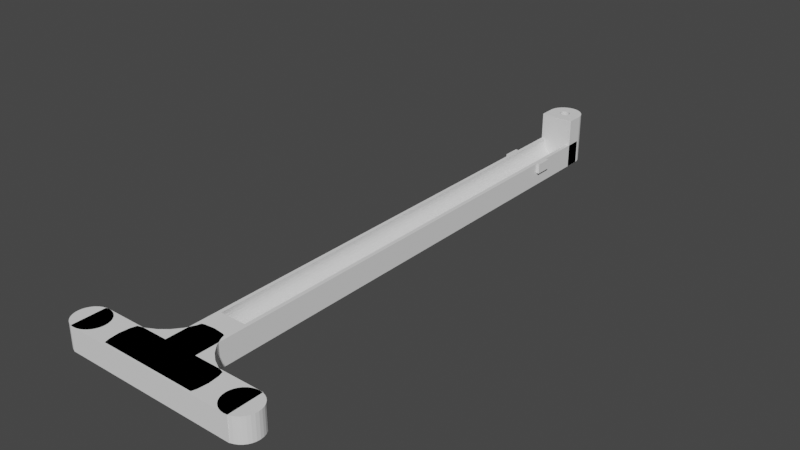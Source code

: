 # Source: AR9chargingHandle.blend  (saved by Blender 4.0.36; exported with 4.5.12 LTS)
import bpy
from mathutils import Matrix  # noqa: F401  (used for matrix-valued properties, if any)

bpy.ops.wm.read_factory_settings(use_empty=True)
scene = bpy.context.scene
scene.name = 'Scene'

# ---- collections
col_collection = bpy.data.collections.new('Collection'); scene.collection.children.link(col_collection)

# ---- world
world_world = bpy.data.worlds.new('World'); scene.world = world_world
world_world.use_nodes = True; world_world.node_tree.nodes.clear()
_N = world_world.node_tree.nodes; _L = world_world.node_tree.links
n0 = _N.new('ShaderNodeOutputWorld'); n0.name = 'World Output'; n0.location = (300, 300)
n1 = _N.new('ShaderNodeBackground'); n1.name = 'Background'; n1.location = (10, 300)
n1.inputs[0].default_value = (0.05088, 0.05088, 0.05088, 1.0)
_L.new(n1.outputs[0], n0.inputs[0])
n0.is_active_output = True
world_world.color = (0.05088, 0.05088, 0.05088)
world_world.use_sun_shadow = False
world_world.sun_shadow_jitter_overblur = 0.0

# ---- meshes
me_cube = bpy.data.meshes.new('Cube')
me_cube.from_pydata([(-1.0, -1.0, -1.0), (-1.0, -1.0, 1.0), (-1.0, 1.0, -1.0), (-1.0, 1.0, 1.0), (1.0, -1.0, -1.0), (1.0, -1.0, 1.0), (1.0, 1.0, -1.0), (1.0, 1.0, 1.0)], [], [(0, 1, 3, 2), (2, 3, 7, 6), (6, 7, 5, 4), (4, 5, 1, 0), (2, 6, 4, 0), (7, 3, 1, 5)])
_uv = me_cube.uv_layers.new(name='UVMap')
_uv.uv.foreach_set('vector', [0.375, 0.0, 0.625, 0.0, 0.625, 0.25, 0.375, 0.25, 0.375, 0.25, 0.625, 0.25, 0.625, 0.5, 0.375, 0.5, 0.375, 0.5, 0.625, 0.5, 0.625, 0.75, 0.375, 0.75, 0.375, 0.75, 0.625, 0.75, 0.625, 1.0, 0.375, 1.0, 0.125, 0.5, 0.375, 0.5, 0.375, 0.75, 0.125, 0.75, 0.625, 0.5, 0.875, 0.5, 0.875, 0.75, 0.625, 0.75])
me_cube.use_remesh_fix_poles = True
me_cube.use_remesh_preserve_attributes = False
me_cube.use_mirror_vertex_groups = False
me_cube.update()
me_cube_001 = bpy.data.meshes.new('Cube.001')
me_cube_001.from_pydata([(0.7846, 0.9437, 0.9372), (0.7846, -0.7437, 0.9372), (0.8, 0.9437, 0.7143), (0.8, -0.7437, 0.7143), (0.7846, 0.9437, 0.4913), (0.7846, -0.7437, 0.4913), (0.7391, 0.9437, 0.2769), (0.7391, -0.7437, 0.2769), (0.6652, 0.9437, 0.07935), (0.6652, -0.7437, 0.07935), (0.5657, 0.9437, -0.09384), (0.5657, -0.7437, -0.09384), (0.4445, 0.9437, -0.236), (0.4445, -0.7437, -0.236), (0.3061, 0.9437, -0.3416), (0.3061, -0.7437, -0.3416), (0.1561, 0.9437, -0.4066), (0.1561, -0.7437, -0.4066), (-2.607e-07, 0.9437, -0.4286), (-2.607e-07, -0.7437, -0.4286), (-0.1561, 0.9437, -0.4066), (-0.1561, -0.7437, -0.4066), (-0.3061, 0.9437, -0.3416), (-0.3061, -0.7437, -0.3416), (-0.4445, 0.9437, -0.236), (-0.4445, -0.7437, -0.236), (-0.5657, 0.9437, -0.09383), (-0.5657, -0.7437, -0.09384), (-0.6652, 0.9437, 0.07935), (-0.6652, -0.7437, 0.07935), (-0.7391, 0.9437, 0.2769), (-0.7391, -0.7437, 0.2769), (-0.7846, 0.9437, 0.4913), (-0.7846, -0.7437, 0.4913), (-0.8, 0.9437, 0.7143), (-0.8, -0.7437, 0.7143), (-0.7846, 0.9437, 0.9372), (-0.7846, -0.7437, 0.9372), (-1.0, -1.0, -1.0), (-1.0, -1.0, 1.0), (-1.0, 1.0, -1.0), (-1.0, 1.0, 1.0), (1.0, -1.0, -1.0), (1.0, -1.0, 1.0), (1.0, 1.0, -1.0), (1.0, 1.0, 1.0), (0.1667, 0.9844, 1.0), (0.1667, 0.9844, -1.0), (0.1148, 0.9827, 1.0), (0.1148, 0.9827, -1.0), (0.05853, 0.9816, 1.0), (0.05853, 0.9816, -1.0), (-0.1148, 0.9827, 1.0), (-0.1148, 0.9827, -1.0), (-0.3, 1.0, 0.3), (-0.3, 1.0, -1.0), (-0.3, 1.0, 1.0), (-0.1667, 0.9844, 1.0), (-0.1667, 0.9844, -1.0), (0.2942, 0.9963, 1.0), (0.2942, 0.9963, -1.0), (0.2121, 0.9867, 1.0), (0.2121, 0.9867, -1.0), (0.2772, 0.9928, 1.0), (0.2772, 0.9928, -1.0), (0.3, 1.0, -0.3), (0.3, 1.0, -1.0), (0.3, 1.0, 1.0), (-9.775e-08, 0.9812, 1.0), (-9.775e-08, 0.9812, -1.0), (-0.2772, 0.9928, 1.0), (-0.2772, 0.9928, -1.0), (-0.2494, 0.9896, 1.0), (-0.2494, 0.9896, -1.0), (-0.2942, 0.9963, 1.0), (-0.2942, 0.9963, -1.0), (-0.2121, 0.9867, 1.0), (-0.2121, 0.9867, -1.0), (-0.05853, 0.9816, 1.0), (-0.05853, 0.9816, -1.0), (0.2494, 0.9896, 1.0), (0.2494, 0.9896, -1.0), (0.7713, 0.9437, 1.0), (-0.7713, 0.9437, 1.0), (-0.7713, -0.7437, 1.0), (0.7713, -0.7437, 1.0)], [], [(0, 2, 3, 1), (2, 4, 5, 3), (4, 6, 7, 5), (6, 8, 9, 7), (8, 10, 11, 9), (10, 12, 13, 11), (12, 14, 15, 13), (14, 16, 17, 15), (16, 18, 19, 17), (18, 20, 21, 19), (20, 22, 23, 21), (22, 24, 25, 23), (24, 26, 27, 25), (26, 28, 29, 27), (28, 30, 31, 29), (30, 32, 33, 31), (32, 34, 35, 33), (34, 36, 37, 35), (36, 83, 84, 37), (38, 39, 41, 40), (40, 41, 56, 54, 55), (44, 45, 43, 42), (42, 43, 39, 38), (40, 55, 75, 71, 73, 77, 58, 53, 79, 69, 51, 49, 47, 62, 81, 64, 60, 66, 44, 42, 38), (45, 82, 85, 84, 83, 41, 39, 43), (66, 65, 67, 45, 44), (85, 1, 3, 5, 7, 9, 11, 13, 15, 17, 19, 21, 23, 25, 27, 29, 31, 33, 35, 37, 84), (41, 83, 82, 45, 67, 59, 63, 80, 61, 46, 48, 50, 68, 78, 52, 57, 76, 72, 70, 74, 56), (82, 0, 1, 85), (83, 36, 34, 32, 30, 28, 26, 24, 22, 20, 18, 16, 14, 12, 10, 8, 6, 4, 2, 0, 82)])
_uv = me_cube_001.uv_layers.new(name='UVMap')
_uv.uv.foreach_set('vector', [0.7812, 0.5, 0.75, 0.5, 0.75, 1.0, 0.7812, 1.0, 0.75, 0.5, 0.7188, 0.5, 0.7188, 1.0, 0.75, 1.0, 0.7188, 0.5, 0.6875, 0.5, 0.6875, 1.0, 0.7188, 1.0, 0.6875, 0.5, 0.6562, 0.5, 0.6562, 1.0, 0.6875, 1.0, 0.6562, 0.5, 0.625, 0.5, 0.625, 1.0, 0.6562, 1.0, 0.625, 0.5, 0.5938, 0.5, 0.5938, 1.0, 0.625, 1.0, 0.5938, 0.5, 0.5625, 0.5, 0.5625, 1.0, 0.5938, 1.0, 0.5625, 0.5, 0.5312, 0.5, 0.5312, 1.0, 0.5625, 1.0, 0.5312, 0.5, 0.5, 0.5, 0.5, 1.0, 0.5312, 1.0, 0.5, 0.5, 0.4688, 0.5, 0.4688, 1.0, 0.5, 1.0, 0.4688, 0.5, 0.4375, 0.5, 0.4375, 1.0, 0.4688, 1.0, 0.4375, 0.5, 0.4062, 0.5, 0.4062, 1.0, 0.4375, 1.0, 0.4062, 0.5, 0.375, 0.5, 0.375, 1.0, 0.4062, 1.0, 0.375, 0.5, 0.3438, 0.5, 0.3438, 1.0, 0.375, 1.0, 0.3438, 0.5, 0.3125, 0.5, 0.3125, 1.0, 0.3438, 1.0, 0.3125, 0.5, 0.2812, 0.5, 0.2812, 1.0, 0.3125, 1.0, 0.2812, 0.5, 0.25, 0.5, 0.25, 1.0, 0.2812, 1.0, 0.25, 0.5, 0.2188, 0.5, 0.2188, 1.0, 0.25, 1.0, 0.2188, 0.5, 0.2096, 0.5, 0.2096, 1.0, 0.2188, 1.0, 0.375, 0.0, 0.625, 0.0, 0.625, 0.25, 0.375, 0.25, 0.375, 0.25, 0.625, 0.25, 0.625, 0.3375, 0.5375, 0.3375, 0.375, 0.3375, 0.375, 0.5, 0.625, 0.5, 0.625, 0.75, 0.375, 0.75, 0.375, 0.75, 0.625, 0.75, 0.625, 1.0, 0.375, 1.0, 0.125, 0.5, 0.2125, 0.5, 0.2132, 0.5005, 0.2154, 0.5009, 0.2188, 0.5013, 0.2235, 0.5017, 0.2292, 0.5019, 0.2356, 0.5022, 0.2427, 0.5023, 0.25, 0.5023, 0.2573, 0.5023, 0.2644, 0.5022, 0.2708, 0.5019, 0.2765, 0.5017, 0.2812, 0.5013, 0.2846, 0.5009, 0.2868, 0.5005, 0.2875, 0.5, 0.375, 0.5, 0.375, 0.75, 0.125, 0.75, 0.625, 0.5, 0.6536, 0.507, 0.6536, 0.718, 0.8464, 0.718, 0.8464, 0.507, 0.875, 0.5, 0.875, 0.75, 0.625, 0.75, 0.375, 0.4125, 0.4625, 0.4125, 0.625, 0.4125, 0.625, 0.5, 0.375, 0.5, 0.4814, 0.31, 0.4854, 0.2968, 0.49, 0.25, 0.4854, 0.2032, 0.4717, 0.1582, 0.4496, 0.1167, 0.4197, 0.08029, 0.3833, 0.05045, 0.3418, 0.02827, 0.2968, 0.01461, 0.25, 0.01, 0.2032, 0.01461, 0.1582, 0.02827, 0.1167, 0.05045, 0.08029, 0.08029, 0.05045, 0.1167, 0.02827, 0.1582, 0.01461, 0.2032, 0.01, 0.25, 0.01461, 0.2968, 0.01861, 0.31, 0.875, 0.5, 0.8464, 0.507, 0.6536, 0.507, 0.625, 0.5, 0.7125, 0.5, 0.7132, 0.5005, 0.7154, 0.5009, 0.7188, 0.5013, 0.7235, 0.5017, 0.7292, 0.5019, 0.7356, 0.5022, 0.7427, 0.5023, 0.75, 0.5023, 0.7573, 0.5023, 0.7644, 0.5022, 0.7708, 0.5019, 0.7765, 0.5017, 0.7812, 0.5013, 0.7846, 0.5009, 0.7868, 0.5005, 0.7875, 0.5, 0.7904, 0.5, 0.7812, 0.5, 0.7812, 1.0, 0.7904, 1.0, 0.5186, 0.31, 0.5146, 0.2968, 0.51, 0.25, 0.5146, 0.2032, 0.5283, 0.1582, 0.5504, 0.1167, 0.5803, 0.08029, 0.6167, 0.05045, 0.6582, 0.02827, 0.7032, 0.01461, 0.75, 0.01, 0.7968, 0.01461, 0.8418, 0.02827, 0.8833, 0.05045, 0.9197, 0.08029, 0.9496, 0.1167, 0.9717, 0.1582, 0.9854, 0.2032, 0.99, 0.25, 0.9854, 0.2968, 0.9814, 0.31])
me_cube_001.use_remesh_fix_poles = True
me_cube_001.use_remesh_preserve_attributes = False
me_cube_001.use_mirror_vertex_groups = False
me_cube_001.update()
me_cylinder_001 = bpy.data.meshes.new('Cylinder.001')
me_cylinder_001.from_pydata([(0.0, 1.0, -1.0), (0.0, 1.0, 1.0), (0.1951, 0.9808, -1.0), (0.1951, 0.9808, 1.0), (0.3827, 0.9239, -1.0), (0.3827, 0.9239, 1.0), (0.5556, 0.8315, -1.0), (0.5556, 0.8315, 1.0), (0.7071, 0.7071, -1.0), (0.7071, 0.7071, 1.0), (0.8315, 0.5556, -1.0), (0.8315, 0.5556, 1.0), (0.9239, 0.3827, -1.0), (0.9239, 0.3827, 1.0), (0.9808, 0.1951, -1.0), (0.9808, 0.1951, 1.0), (1.0, 7.55e-08, -1.0), (1.0, 7.55e-08, 1.0), (0.9808, -0.1951, -1.0), (0.9808, -0.1951, 1.0), (0.9239, -0.3827, -1.0), (0.9239, -0.3827, 1.0), (0.8315, -0.5556, -1.0), (0.8315, -0.5556, 1.0), (0.7071, -0.7071, -1.0), (0.7071, -0.7071, 1.0), (0.5556, -0.8315, -1.0), (0.5556, -0.8315, 1.0), (0.3827, -0.9239, -1.0), (0.3827, -0.9239, 1.0), (0.1951, -0.9808, -1.0), (0.1951, -0.9808, 1.0), (-3.258e-07, -1.0, -1.0), (-3.258e-07, -1.0, 1.0), (-0.1951, -0.9808, -1.0), (-0.1951, -0.9808, 1.0), (-0.3827, -0.9239, -1.0), (-0.3827, -0.9239, 1.0), (-0.5556, -0.8315, -1.0), (-0.5556, -0.8315, 1.0), (-0.7071, -0.7071, -1.0), (-0.7071, -0.7071, 1.0), (-0.8315, -0.5556, -1.0), (-0.8315, -0.5556, 1.0), (-0.9239, -0.3827, -1.0), (-0.9239, -0.3827, 1.0), (-0.9808, -0.1951, -1.0), (-0.9808, -0.1951, 1.0), (-1.0, 9.656e-07, -1.0), (-1.0, 9.656e-07, 1.0), (-0.9808, 0.1951, -1.0), (-0.9808, 0.1951, 1.0), (-0.9239, 0.3827, -1.0), (-0.9239, 0.3827, 1.0), (-0.8315, 0.5556, -1.0), (-0.8315, 0.5556, 1.0), (-0.7071, 0.7071, -1.0), (-0.7071, 0.7071, 1.0), (-0.5556, 0.8315, -1.0), (-0.5556, 0.8315, 1.0), (-0.3827, 0.9239, -1.0), (-0.3827, 0.9239, 1.0), (-0.1951, 0.9808, -1.0), (-0.1951, 0.9808, 1.0)], [], [(0, 1, 3, 2), (2, 3, 5, 4), (4, 5, 7, 6), (6, 7, 9, 8), (8, 9, 11, 10), (10, 11, 13, 12), (12, 13, 15, 14), (14, 15, 17, 16), (16, 17, 19, 18), (18, 19, 21, 20), (20, 21, 23, 22), (22, 23, 25, 24), (24, 25, 27, 26), (26, 27, 29, 28), (28, 29, 31, 30), (30, 31, 33, 32), (32, 33, 35, 34), (34, 35, 37, 36), (36, 37, 39, 38), (38, 39, 41, 40), (40, 41, 43, 42), (42, 43, 45, 44), (44, 45, 47, 46), (46, 47, 49, 48), (48, 49, 51, 50), (50, 51, 53, 52), (52, 53, 55, 54), (54, 55, 57, 56), (56, 57, 59, 58), (58, 59, 61, 60), (3, 1, 63, 61, 59, 57, 55, 53, 51, 49, 47, 45, 43, 41, 39, 37, 35, 33, 31, 29, 27, 25, 23, 21, 19, 17, 15, 13, 11, 9, 7, 5), (60, 61, 63, 62), (62, 63, 1, 0), (0, 2, 4, 6, 8, 10, 12, 14, 16, 18, 20, 22, 24, 26, 28, 30, 32, 34, 36, 38, 40, 42, 44, 46, 48, 50, 52, 54, 56, 58, 60, 62)])
_uv = me_cylinder_001.uv_layers.new(name='UVMap')
_uv.uv.foreach_set('vector', [1.0, 0.5, 1.0, 1.0, 0.9688, 1.0, 0.9688, 0.5, 0.9688, 0.5, 0.9688, 1.0, 0.9375, 1.0, 0.9375, 0.5, 0.9375, 0.5, 0.9375, 1.0, 0.9062, 1.0, 0.9062, 0.5, 0.9062, 0.5, 0.9062, 1.0, 0.875, 1.0, 0.875, 0.5, 0.875, 0.5, 0.875, 1.0, 0.8438, 1.0, 0.8438, 0.5, 0.8438, 0.5, 0.8438, 1.0, 0.8125, 1.0, 0.8125, 0.5, 0.8125, 0.5, 0.8125, 1.0, 0.7812, 1.0, 0.7812, 0.5, 0.7812, 0.5, 0.7812, 1.0, 0.75, 1.0, 0.75, 0.5, 0.75, 0.5, 0.75, 1.0, 0.7188, 1.0, 0.7188, 0.5, 0.7188, 0.5, 0.7188, 1.0, 0.6875, 1.0, 0.6875, 0.5, 0.6875, 0.5, 0.6875, 1.0, 0.6562, 1.0, 0.6562, 0.5, 0.6562, 0.5, 0.6562, 1.0, 0.625, 1.0, 0.625, 0.5, 0.625, 0.5, 0.625, 1.0, 0.5938, 1.0, 0.5938, 0.5, 0.5938, 0.5, 0.5938, 1.0, 0.5625, 1.0, 0.5625, 0.5, 0.5625, 0.5, 0.5625, 1.0, 0.5312, 1.0, 0.5312, 0.5, 0.5312, 0.5, 0.5312, 1.0, 0.5, 1.0, 0.5, 0.5, 0.5, 0.5, 0.5, 1.0, 0.4688, 1.0, 0.4688, 0.5, 0.4688, 0.5, 0.4688, 1.0, 0.4375, 1.0, 0.4375, 0.5, 0.4375, 0.5, 0.4375, 1.0, 0.4062, 1.0, 0.4062, 0.5, 0.4062, 0.5, 0.4062, 1.0, 0.375, 1.0, 0.375, 0.5, 0.375, 0.5, 0.375, 1.0, 0.3438, 1.0, 0.3438, 0.5, 0.3438, 0.5, 0.3438, 1.0, 0.3125, 1.0, 0.3125, 0.5, 0.3125, 0.5, 0.3125, 1.0, 0.2812, 1.0, 0.2812, 0.5, 0.2812, 0.5, 0.2812, 1.0, 0.25, 1.0, 0.25, 0.5, 0.25, 0.5, 0.25, 1.0, 0.2188, 1.0, 0.2188, 0.5, 0.2188, 0.5, 0.2188, 1.0, 0.1875, 1.0, 0.1875, 0.5, 0.1875, 0.5, 0.1875, 1.0, 0.1562, 1.0, 0.1562, 0.5, 0.1562, 0.5, 0.1562, 1.0, 0.125, 1.0, 0.125, 0.5, 0.125, 0.5, 0.125, 1.0, 0.09375, 1.0, 0.09375, 0.5, 0.09375, 0.5, 0.09375, 1.0, 0.0625, 1.0, 0.0625, 0.5, 0.2968, 0.4854, 0.25, 0.49, 0.2032, 0.4854, 0.1582, 0.4717, 0.1167, 0.4496, 0.08029, 0.4197, 0.05045, 0.3833, 0.02827, 0.3418, 0.01461, 0.2968, 0.01, 0.25, 0.01461, 0.2032, 0.02827, 0.1582, 0.05045, 0.1167, 0.08029, 0.08029, 0.1167, 0.05045, 0.1582, 0.02827, 0.2032, 0.01461, 0.25, 0.01, 0.2968, 0.01461, 0.3418, 0.02827, 0.3833, 0.05045, 0.4197, 0.08029, 0.4496, 0.1167, 0.4717, 0.1582, 0.4854, 0.2032, 0.49, 0.25, 0.4854, 0.2968, 0.4717, 0.3418, 0.4496, 0.3833, 0.4197, 0.4197, 0.3833, 0.4496, 0.3418, 0.4717, 0.0625, 0.5, 0.0625, 1.0, 0.03125, 1.0, 0.03125, 0.5, 0.03125, 0.5, 0.03125, 1.0, 0.0, 1.0, 0.0, 0.5, 0.75, 0.49, 0.7968, 0.4854, 0.8418, 0.4717, 0.8833, 0.4496, 0.9197, 0.4197, 0.9496, 0.3833, 0.9717, 0.3418, 0.9854, 0.2968, 0.99, 0.25, 0.9854, 0.2032, 0.9717, 0.1582, 0.9496, 0.1167, 0.9197, 0.08029, 0.8833, 0.05045, 0.8418, 0.02827, 0.7968, 0.01461, 0.75, 0.01, 0.7032, 0.01461, 0.6582, 0.02827, 0.6167, 0.05045, 0.5803, 0.08029, 0.5504, 0.1167, 0.5283, 0.1582, 0.5146, 0.2032, 0.51, 0.25, 0.5146, 0.2968, 0.5283, 0.3418, 0.5504, 0.3833, 0.5803, 0.4197, 0.6167, 0.4496, 0.6582, 0.4717, 0.7032, 0.4854])
me_cylinder_001.use_remesh_fix_poles = True
me_cylinder_001.use_remesh_preserve_attributes = False
me_cylinder_001.use_mirror_vertex_groups = False
me_cylinder_001.update()
me_cylinder_004 = bpy.data.meshes.new('Cylinder.004')
me_cylinder_004.from_pydata([(0.0, 1.0, -1.0), (0.0, 1.0, 1.0), (0.1951, 0.9808, -1.0), (0.1951, 0.9808, 1.0), (0.3827, 0.9239, -1.0), (0.3827, 0.9239, 1.0), (0.5556, 0.8315, -1.0), (0.5556, 0.8315, 1.0), (0.7071, 0.7071, -1.0), (0.7071, 0.7071, 1.0), (0.8315, 0.5556, -1.0), (0.8315, 0.5556, 1.0), (0.9239, 0.3827, -1.0), (0.9239, 0.3827, 1.0), (0.9808, 0.1951, -1.0), (0.9808, 0.1951, 1.0), (1.0, 7.55e-08, -1.0), (1.0, 7.55e-08, 1.0), (0.9808, -0.1951, -1.0), (0.9808, -0.1951, 1.0), (0.9239, -0.3827, -1.0), (0.9239, -0.3827, 1.0), (0.8315, -0.5556, -1.0), (0.8315, -0.5556, 1.0), (0.7071, -0.7071, -1.0), (0.7071, -0.7071, 1.0), (0.5556, -0.8315, -1.0), (0.5556, -0.8315, 1.0), (0.3827, -0.9239, -1.0), (0.3827, -0.9239, 1.0), (0.1951, -0.9808, -1.0), (0.1951, -0.9808, 1.0), (-3.258e-07, -1.0, -1.0), (-3.258e-07, -1.0, 1.0), (-0.1951, -0.9808, -1.0), (-0.1951, -0.9808, 1.0), (-0.3827, -0.9239, -1.0), (-0.3827, -0.9239, 1.0), (-0.5556, -0.8315, -1.0), (-0.5556, -0.8315, 1.0), (-0.7071, -0.7071, -1.0), (-0.7071, -0.7071, 1.0), (-0.8315, -0.5556, -1.0), (-0.8315, -0.5556, 1.0), (-0.9239, -0.3827, -1.0), (-0.9239, -0.3827, 1.0), (-0.9808, -0.1951, -1.0), (-0.9808, -0.1951, 1.0), (-1.0, 9.656e-07, -1.0), (-1.0, 9.656e-07, 1.0), (-0.9808, 0.1951, -1.0), (-0.9808, 0.1951, 1.0), (-0.9239, 0.3827, -1.0), (-0.9239, 0.3827, 1.0), (-0.8315, 0.5556, -1.0), (-0.8315, 0.5556, 1.0), (-0.7071, 0.7071, -1.0), (-0.7071, 0.7071, 1.0), (-0.5556, 0.8315, -1.0), (-0.5556, 0.8315, 1.0), (-0.3827, 0.9239, -1.0), (-0.3827, 0.9239, 1.0), (-0.1951, 0.9808, -1.0), (-0.1951, 0.9808, 1.0)], [], [(0, 1, 3, 2), (2, 3, 5, 4), (4, 5, 7, 6), (6, 7, 9, 8), (8, 9, 11, 10), (10, 11, 13, 12), (12, 13, 15, 14), (14, 15, 17, 16), (16, 17, 19, 18), (18, 19, 21, 20), (20, 21, 23, 22), (22, 23, 25, 24), (24, 25, 27, 26), (26, 27, 29, 28), (28, 29, 31, 30), (30, 31, 33, 32), (32, 33, 35, 34), (34, 35, 37, 36), (36, 37, 39, 38), (38, 39, 41, 40), (40, 41, 43, 42), (42, 43, 45, 44), (44, 45, 47, 46), (46, 47, 49, 48), (48, 49, 51, 50), (50, 51, 53, 52), (52, 53, 55, 54), (54, 55, 57, 56), (56, 57, 59, 58), (58, 59, 61, 60), (3, 1, 63, 61, 59, 57, 55, 53, 51, 49, 47, 45, 43, 41, 39, 37, 35, 33, 31, 29, 27, 25, 23, 21, 19, 17, 15, 13, 11, 9, 7, 5), (60, 61, 63, 62), (62, 63, 1, 0), (0, 2, 4, 6, 8, 10, 12, 14, 16, 18, 20, 22, 24, 26, 28, 30, 32, 34, 36, 38, 40, 42, 44, 46, 48, 50, 52, 54, 56, 58, 60, 62)])
_uv = me_cylinder_004.uv_layers.new(name='UVMap')
_uv.uv.foreach_set('vector', [1.0, 0.5, 1.0, 1.0, 0.9688, 1.0, 0.9688, 0.5, 0.9688, 0.5, 0.9688, 1.0, 0.9375, 1.0, 0.9375, 0.5, 0.9375, 0.5, 0.9375, 1.0, 0.9062, 1.0, 0.9062, 0.5, 0.9062, 0.5, 0.9062, 1.0, 0.875, 1.0, 0.875, 0.5, 0.875, 0.5, 0.875, 1.0, 0.8438, 1.0, 0.8438, 0.5, 0.8438, 0.5, 0.8438, 1.0, 0.8125, 1.0, 0.8125, 0.5, 0.8125, 0.5, 0.8125, 1.0, 0.7812, 1.0, 0.7812, 0.5, 0.7812, 0.5, 0.7812, 1.0, 0.75, 1.0, 0.75, 0.5, 0.75, 0.5, 0.75, 1.0, 0.7188, 1.0, 0.7188, 0.5, 0.7188, 0.5, 0.7188, 1.0, 0.6875, 1.0, 0.6875, 0.5, 0.6875, 0.5, 0.6875, 1.0, 0.6562, 1.0, 0.6562, 0.5, 0.6562, 0.5, 0.6562, 1.0, 0.625, 1.0, 0.625, 0.5, 0.625, 0.5, 0.625, 1.0, 0.5938, 1.0, 0.5938, 0.5, 0.5938, 0.5, 0.5938, 1.0, 0.5625, 1.0, 0.5625, 0.5, 0.5625, 0.5, 0.5625, 1.0, 0.5312, 1.0, 0.5312, 0.5, 0.5312, 0.5, 0.5312, 1.0, 0.5, 1.0, 0.5, 0.5, 0.5, 0.5, 0.5, 1.0, 0.4688, 1.0, 0.4688, 0.5, 0.4688, 0.5, 0.4688, 1.0, 0.4375, 1.0, 0.4375, 0.5, 0.4375, 0.5, 0.4375, 1.0, 0.4062, 1.0, 0.4062, 0.5, 0.4062, 0.5, 0.4062, 1.0, 0.375, 1.0, 0.375, 0.5, 0.375, 0.5, 0.375, 1.0, 0.3438, 1.0, 0.3438, 0.5, 0.3438, 0.5, 0.3438, 1.0, 0.3125, 1.0, 0.3125, 0.5, 0.3125, 0.5, 0.3125, 1.0, 0.2812, 1.0, 0.2812, 0.5, 0.2812, 0.5, 0.2812, 1.0, 0.25, 1.0, 0.25, 0.5, 0.25, 0.5, 0.25, 1.0, 0.2188, 1.0, 0.2188, 0.5, 0.2188, 0.5, 0.2188, 1.0, 0.1875, 1.0, 0.1875, 0.5, 0.1875, 0.5, 0.1875, 1.0, 0.1562, 1.0, 0.1562, 0.5, 0.1562, 0.5, 0.1562, 1.0, 0.125, 1.0, 0.125, 0.5, 0.125, 0.5, 0.125, 1.0, 0.09375, 1.0, 0.09375, 0.5, 0.09375, 0.5, 0.09375, 1.0, 0.0625, 1.0, 0.0625, 0.5, 0.2968, 0.4854, 0.25, 0.49, 0.2032, 0.4854, 0.1582, 0.4717, 0.1167, 0.4496, 0.08029, 0.4197, 0.05045, 0.3833, 0.02827, 0.3418, 0.01461, 0.2968, 0.01, 0.25, 0.01461, 0.2032, 0.02827, 0.1582, 0.05045, 0.1167, 0.08029, 0.08029, 0.1167, 0.05045, 0.1582, 0.02827, 0.2032, 0.01461, 0.25, 0.01, 0.2968, 0.01461, 0.3418, 0.02827, 0.3833, 0.05045, 0.4197, 0.08029, 0.4496, 0.1167, 0.4717, 0.1582, 0.4854, 0.2032, 0.49, 0.25, 0.4854, 0.2968, 0.4717, 0.3418, 0.4496, 0.3833, 0.4197, 0.4197, 0.3833, 0.4496, 0.3418, 0.4717, 0.0625, 0.5, 0.0625, 1.0, 0.03125, 1.0, 0.03125, 0.5, 0.03125, 0.5, 0.03125, 1.0, 0.0, 1.0, 0.0, 0.5, 0.75, 0.49, 0.7968, 0.4854, 0.8418, 0.4717, 0.8833, 0.4496, 0.9197, 0.4197, 0.9496, 0.3833, 0.9717, 0.3418, 0.9854, 0.2968, 0.99, 0.25, 0.9854, 0.2032, 0.9717, 0.1582, 0.9496, 0.1167, 0.9197, 0.08029, 0.8833, 0.05045, 0.8418, 0.02827, 0.7968, 0.01461, 0.75, 0.01, 0.7032, 0.01461, 0.6582, 0.02827, 0.6167, 0.05045, 0.5803, 0.08029, 0.5504, 0.1167, 0.5283, 0.1582, 0.5146, 0.2032, 0.51, 0.25, 0.5146, 0.2968, 0.5283, 0.3418, 0.5504, 0.3833, 0.5803, 0.4197, 0.6167, 0.4496, 0.6582, 0.4717, 0.7032, 0.4854])
me_cylinder_004.use_remesh_fix_poles = True
me_cylinder_004.use_remesh_preserve_attributes = False
me_cylinder_004.use_mirror_vertex_groups = False
me_cylinder_004.update()
me_cylinder_006 = bpy.data.meshes.new('Cylinder.006')
me_cylinder_006.from_pydata([(0.0, 1.0, -1.0), (0.0, 1.0, 1.0), (0.1951, 0.9808, -1.0), (0.1951, 0.9808, 1.0), (0.9808, 0.1951, -1.0), (0.9808, 0.1951, 1.0), (1.0, 7.55e-08, -1.0), (1.0, 7.55e-08, 1.0), (0.9808, -0.1951, -1.0), (0.9808, -0.1951, 1.0), (-0.9808, -0.1951, -1.0), (-0.9808, -0.1951, 1.0), (-1.0, 9.656e-07, -1.0), (-1.0, 9.656e-07, 1.0), (-0.9808, 0.1951, -1.0), (-0.9808, 0.1951, 1.0), (-0.1951, 0.9808, -1.0), (-0.1951, 0.9808, 1.0), (-0.6444, 0.4352, 1.0), (-0.6444, 0.4352, -1.0), (-0.8173, 0.3428, 1.0), (-0.8173, 0.3428, -1.0), (-0.948, 0.3031, -1.0), (-0.948, 0.3031, 1.0), (-0.252, 0.9635, -1.0), (-0.4929, 0.5596, 1.0), (-0.4929, 0.5596, -1.0), (-0.2761, 0.884, 1.0), (-0.252, 0.9635, 1.0), (-0.2761, 0.884, -1.0), (-0.3685, 0.7111, 1.0), (-0.3685, 0.7111, -1.0), (0.8173, 0.3428, 1.0), (0.8173, 0.3428, -1.0), (0.6444, 0.4352, 1.0), (0.6444, 0.4352, -1.0), (0.252, 0.9635, -1.0), (0.2761, 0.884, 1.0), (0.2761, 0.884, -1.0), (0.3685, 0.7111, 1.0), (0.3685, 0.7111, -1.0), (0.252, 0.9635, 1.0), (0.4929, 0.5596, 1.0), (0.4929, 0.5596, -1.0), (0.948, 0.3031, -1.0), (0.948, 0.3031, 1.0), (-0.9529, -0.2869, -1.0), (-0.9529, -0.2869, 1.0), (0.9529, -0.2869, 1.0), (0.9529, -0.2869, -1.0)], [], [(0, 1, 3, 2), (2, 3, 41, 36), (4, 5, 7, 6), (6, 7, 9, 8), (8, 9, 48, 49), (10, 11, 13, 12), (12, 13, 15, 14), (14, 15, 23, 22), (3, 1, 17, 28, 27, 30, 25, 18, 20, 23, 15, 13, 11, 47, 48, 9, 7, 5, 45, 32, 34, 42, 39, 37, 41), (16, 17, 1, 0), (0, 2, 36, 38, 40, 43, 35, 33, 44, 4, 6, 8, 49, 46, 10, 12, 14, 22, 21, 19, 26, 31, 29, 24, 16), (19, 18, 25, 26), (29, 27, 28, 24), (26, 25, 30, 31), (20, 21, 22, 23), (24, 28, 17, 16), (31, 30, 27, 29), (21, 20, 18, 19), (33, 32, 45, 44), (35, 34, 32, 33), (40, 39, 42, 43), (44, 45, 5, 4), (38, 37, 39, 40), (37, 38, 36, 41), (43, 42, 34, 35), (47, 46, 49, 48), (46, 47, 11, 10)])
_uv = me_cylinder_006.uv_layers.new(name='UVMap')
_uv.uv.foreach_set('vector', [1.0, 0.5, 1.0, 1.0, 0.9688, 1.0, 0.9688, 0.5, 0.9688, 0.5, 0.9688, 1.0, 0.9593, 1.0, 0.9593, 0.5, 0.7812, 0.5, 0.7812, 1.0, 0.75, 1.0, 0.75, 0.5, 0.75, 0.5, 0.75, 1.0, 0.7188, 1.0, 0.7188, 0.5, 0.7188, 0.5, 0.7188, 1.0, 0.7035, 1.0, 0.7035, 0.5, 0.2812, 0.5, 0.2812, 1.0, 0.25, 1.0, 0.25, 0.5, 0.25, 0.5, 0.25, 1.0, 0.2188, 1.0, 0.2188, 0.5, 0.2188, 0.5, 0.2188, 1.0, 0.2008, 1.0, 0.2008, 0.5, 0.2968, 0.4854, 0.25, 0.49, 0.2032, 0.4854, 0.1895, 0.4812, 0.1837, 0.4622, 0.1616, 0.4207, 0.1317, 0.3843, 0.09534, 0.3544, 0.05384, 0.3323, 0.02248, 0.3228, 0.01461, 0.2968, 0.01, 0.25, 0.01461, 0.2032, 0.0213, 0.1811, 0.4787, 0.1811, 0.4854, 0.2032, 0.49, 0.25, 0.4854, 0.2968, 0.4775, 0.3228, 0.4462, 0.3323, 0.4047, 0.3544, 0.3683, 0.3843, 0.3385, 0.4207, 0.3163, 0.4622, 0.3105, 0.4812, 0.03125, 0.5, 0.03125, 1.0, 0.0, 1.0, 0.0, 0.5, 0.75, 0.49, 0.7968, 0.4854, 0.8105, 0.4812, 0.8163, 0.4622, 0.8385, 0.4207, 0.8683, 0.3843, 0.9047, 0.3544, 0.9462, 0.3323, 0.9775, 0.3228, 0.9854, 0.2968, 0.99, 0.25, 0.9854, 0.2032, 0.9787, 0.1811, 0.5213, 0.1811, 0.5146, 0.2032, 0.51, 0.25, 0.5146, 0.2968, 0.5225, 0.3228, 0.5538, 0.3323, 0.5953, 0.3544, 0.6317, 0.3843, 0.6616, 0.4207, 0.6837, 0.4622, 0.6895, 0.4812, 0.7032, 0.4854, 0.5938, 0.6406, 0.5938, 0.8594, 0.625, 0.8594, 0.625, 0.6406, 0.6875, 0.6406, 0.6875, 0.8594, 0.7008, 0.8594, 0.7008, 0.6406, 0.625, 0.6406, 0.625, 0.8594, 0.6562, 0.8594, 0.6562, 0.6406, 0.5625, 0.8594, 0.5625, 0.6406, 0.5407, 0.6406, 0.5407, 0.8594, 0.04073, 0.5, 0.04073, 1.0, 0.03125, 1.0, 0.03125, 0.5, 0.6562, 0.6406, 0.6562, 0.8594, 0.6875, 0.8594, 0.6875, 0.6406, 0.5625, 0.6406, 0.5625, 0.8594, 0.5938, 0.8594, 0.5938, 0.6406, 0.4375, 0.6406, 0.4375, 0.8594, 0.4593, 0.8594, 0.4593, 0.6406, 0.4062, 0.6406, 0.4062, 0.8594, 0.4375, 0.8594, 0.4375, 0.6406, 0.3438, 0.6406, 0.3438, 0.8594, 0.375, 0.8594, 0.375, 0.6406, 0.7992, 0.5, 0.7992, 1.0, 0.7812, 1.0, 0.7812, 0.5, 0.3125, 0.6406, 0.3125, 0.8594, 0.3438, 0.8594, 0.3438, 0.6406, 0.3125, 0.8594, 0.3125, 0.6406, 0.2992, 0.6406, 0.2992, 0.8594, 0.375, 0.6406, 0.375, 0.8594, 0.4062, 0.8594, 0.4062, 0.6406, 0.5729, 0.3123, 0.5, 0.3123, 0.5, 0.4377, 0.5729, 0.4377, 0.2965, 0.5, 0.2965, 1.0, 0.2812, 1.0, 0.2812, 0.5])
me_cylinder_006.use_remesh_fix_poles = True
me_cylinder_006.use_remesh_preserve_attributes = False
me_cylinder_006.use_mirror_vertex_groups = False
me_cylinder_006.update()
me_cylinder_008 = bpy.data.meshes.new('Cylinder.008')
me_cylinder_008.from_pydata([(0.3061, -0.9, -0.6927), (0.1561, -0.9, -0.7231), (-2.607e-07, -0.9, -0.7333), (-0.1561, -0.9, -0.7231), (-0.3061, -0.9, -0.6927), (0.0, 1.0, -1.0), (0.0, 1.0, 1.0), (0.1951, 0.9808, -1.0), (0.1951, 0.9808, 1.0), (0.3827, 0.9239, -1.0), (0.3827, 0.9239, 1.0), (0.5556, 0.8315, -1.0), (0.5556, 0.8315, 1.0), (0.7071, 0.7071, -1.0), (0.7071, 0.7071, 1.0), (0.8315, 0.5556, -1.0), (0.8315, 0.5556, 1.0), (0.9239, 0.3827, -1.0), (0.9239, 0.3827, 1.0), (0.9808, 0.1951, -1.0), (0.9808, 0.1951, 1.0), (1.0, 7.55e-08, -1.0), (1.0, 7.55e-08, 1.0), (0.9808, -0.1951, -1.0), (0.9808, -0.1951, 1.0), (0.9239, -0.3827, -1.0), (0.9239, -0.3827, 1.0), (0.8315, -0.5556, -1.0), (0.7071, -0.7071, -1.0), (0.5556, -0.8315, -1.0), (0.3827, -0.9239, -1.0), (0.1951, -0.9808, -1.0), (-3.258e-07, -1.0, -1.0), (-0.1951, -0.9808, -1.0), (-0.3827, -0.9239, -1.0), (-0.5556, -0.8315, -1.0), (-0.7071, -0.7071, -1.0), (-0.8315, -0.5556, -1.0), (-0.9239, -0.3827, -1.0), (-0.9239, -0.3827, 1.0), (-0.9808, -0.1951, -1.0), (-0.9808, -0.1951, 1.0), (-1.0, 9.656e-07, -1.0), (-1.0, 9.656e-07, 1.0), (-0.9808, 0.1951, -1.0), (-0.9808, 0.1951, 1.0), (-0.9239, 0.3827, -1.0), (-0.9239, 0.3827, 1.0), (-0.8315, 0.5556, -1.0), (-0.8315, 0.5556, 1.0), (-0.7071, 0.7071, -1.0), (-0.7071, 0.7071, 1.0), (-0.5556, 0.8315, -1.0), (-0.5556, 0.8315, 1.0), (-0.3827, 0.9239, -1.0), (-0.3827, 0.9239, 1.0), (-0.1951, 0.9808, -1.0), (-0.1951, 0.9808, 1.0), (0.9146, -0.4, -0.2264), (-0.9146, -0.4, -0.2264), (-0.9146, -0.4, 1.0), (0.9146, -0.4, 1.0), (0.5556, -0.8315, -0.2264), (0.7071, -0.7071, -0.2264), (0.8315, -0.5556, -0.2264), (-0.5556, -0.8315, -0.2264), (-0.8315, -0.5556, -0.2264), (-0.7071, -0.7071, -0.2264), (-0.2772, 0.1148, 1.0), (-0.2772, 0.1148, -1.0), (-0.2494, 0.1667, 1.0), (-0.2494, 0.1667, -1.0), (0.1148, 0.2772, 1.0), (0.1148, 0.2772, -1.0), (0.05853, 0.2942, 1.0), (0.05853, 0.2942, -1.0), (-0.2942, 0.05853, 1.0), (-0.2942, 0.05853, -1.0), (0.2121, 0.2121, 1.0), (0.2121, 0.2121, -1.0), (0.1667, -0.2494, 1.0), (0.1667, -0.2494, -1.0), (0.1148, -0.2772, 1.0), (0.1148, -0.2772, -1.0), (0.2494, 0.1667, 1.0), (0.2494, 0.1667, -1.0), (0.05853, -0.2942, 1.0), (0.05853, -0.2942, -1.0), (-0.1148, -0.2772, 1.0), (-0.1148, -0.2772, -1.0), (-0.3, -1.618e-06, 1.0), (-0.3, -1.618e-06, -1.0), (-0.1148, 0.2772, 1.0), (-0.1148, 0.2772, -1.0), (-0.1667, -0.2494, 1.0), (-0.1667, -0.2494, -1.0), (0.2942, -0.05853, 1.0), (0.2942, -0.05853, -1.0), (0.2121, -0.2121, 1.0), (0.2121, -0.2121, -1.0), (0.2772, -0.1148, 1.0), (0.2772, -0.1148, -1.0), (0.3, -1.885e-06, 1.0), (0.3, -1.885e-06, -1.0), (-0.2121, 0.2121, 1.0), (-0.2121, 0.2121, -1.0), (-0.1667, 0.2494, 1.0), (-0.1667, 0.2494, -1.0), (-9.775e-08, -0.3, 1.0), (-9.775e-08, -0.3, -1.0), (0.0, 0.3, 1.0), (0.0, 0.3, -1.0), (0.2942, 0.05853, 1.0), (0.2942, 0.05853, -1.0), (0.1667, 0.2494, 1.0), (0.1667, 0.2494, -1.0), (0.2772, 0.1148, 1.0), (0.2772, 0.1148, -1.0), (-0.2772, -0.1148, 1.0), (-0.2772, -0.1148, -1.0), (-0.2494, -0.1667, 1.0), (-0.2494, -0.1667, -1.0), (-0.2942, -0.05853, 1.0), (-0.2942, -0.05853, -1.0), (-0.2121, -0.2121, 1.0), (-0.2121, -0.2121, -1.0), (-0.05853, -0.2942, 1.0), (-0.05853, -0.2942, -1.0), (0.2494, -0.1667, 1.0), (0.2494, -0.1667, -1.0), (-0.05853, 0.2942, 1.0), (-0.05853, 0.2942, -1.0), (0.4274, -0.9, -0.6495), (0.3827, -0.9239, -0.6655), (-0.1951, -0.9808, -0.7152), (-0.1561, -0.9846, -0.7231), (-0.3061, -0.9471, -0.6927), (-0.3827, -0.9239, -0.6655), (-0.4274, -0.9, -0.6495), (0.1561, -0.9846, -0.7231), (0.1951, -0.9808, -0.7152), (0.3061, -0.9471, -0.6927), (-2.607e-07, -1.0, -0.7333), (0.4274, -0.9, -0.2264), (-0.4274, -0.9, -0.2264)], [], [(0, 1, 139, 140, 141), (1, 2, 142, 139), (2, 3, 135, 142), (3, 4, 136, 134, 135), (4, 138, 137, 136), (5, 6, 8, 7), (7, 8, 10, 9), (9, 10, 12, 11), (11, 12, 14, 13), (13, 14, 16, 15), (15, 16, 18, 17), (17, 18, 20, 19), (19, 20, 22, 21), (21, 22, 24, 23), (23, 24, 26, 25), (25, 26, 61, 58, 64, 27), (27, 64, 63, 28), (28, 63, 62, 29), (29, 62, 143, 132, 133, 30), (30, 133, 141, 140, 31), (31, 140, 139, 142, 32), (32, 142, 135, 134, 33), (33, 134, 136, 137, 34), (34, 137, 138, 144, 65, 35), (35, 65, 67, 36), (36, 67, 66, 37), (37, 66, 59, 60, 39, 38), (38, 39, 41, 40), (40, 41, 43, 42), (42, 43, 45, 44), (44, 45, 47, 46), (46, 47, 49, 48), (48, 49, 51, 50), (50, 51, 53, 52), (52, 53, 55, 54), (8, 6, 57, 55, 53, 51, 49, 47, 45, 43, 90, 76, 68, 70, 104, 106, 92, 130, 110, 74, 72, 114, 78, 84, 116, 112, 102, 22, 20, 18, 16, 14, 12, 10), (54, 55, 57, 56), (56, 57, 6, 5), (5, 7, 9, 11, 13, 15, 17, 19, 21, 103, 113, 117, 85, 79, 115, 73, 75, 111, 131, 93, 107, 105, 71, 69, 77, 91, 42, 44, 46, 48, 50, 52, 54, 56), (59, 58, 61, 60), (58, 59, 66, 67, 65, 144, 143, 62, 63, 64), (97, 96, 102, 103), (99, 98, 128, 129), (129, 128, 100, 101), (77, 76, 90, 91), (113, 112, 116, 117), (103, 102, 112, 113), (85, 84, 78, 79), (111, 110, 130, 131), (127, 126, 108, 109), (71, 70, 68, 69), (109, 108, 86, 87), (131, 130, 92, 93), (79, 78, 114, 115), (95, 94, 88, 89), (22, 102, 96, 100, 128, 98, 80, 82, 86, 108, 126, 88, 94, 124, 120, 118, 122, 90, 43, 41, 39, 60, 61, 26, 24), (115, 114, 72, 73), (81, 80, 98, 99), (107, 106, 104, 105), (69, 68, 76, 77), (83, 82, 80, 81), (125, 124, 94, 95), (119, 118, 120, 121), (75, 74, 110, 111), (117, 116, 84, 85), (91, 90, 122, 123), (101, 100, 96, 97), (89, 88, 126, 127), (93, 92, 106, 107), (73, 72, 74, 75), (87, 86, 82, 83), (123, 122, 118, 119), (105, 104, 70, 71), (121, 120, 124, 125), (42, 91, 123, 119, 121, 125, 95, 89, 127, 109, 87, 83, 81, 99, 129, 101, 97, 103, 21, 23, 25, 27, 28, 29, 30, 31, 32, 33, 34, 35, 36, 37, 38, 40), (138, 4, 3, 2, 1, 0, 132, 143, 144), (132, 0, 141, 133)])
_uv = me_cylinder_008.uv_layers.new(name='UVMap')
_uv.uv.foreach_set('vector', [0.5625, 0.5, 0.5312, 0.5, 0.5312, 0.5016, 0.5394, 0.5015, 0.5625, 0.5009, 0.5312, 0.5, 0.5, 0.5, 0.5, 0.5019, 0.5312, 0.5016, 0.5, 0.5, 0.4688, 0.5, 0.4688, 0.5016, 0.5, 0.5019, 0.4688, 0.5, 0.4375, 0.5, 0.4375, 0.5009, 0.4606, 0.5015, 0.4688, 0.5016, 0.4375, 0.5, 0.4101, 0.5, 0.4202, 0.5004, 0.4375, 0.5009, 1.0, 0.5, 1.0, 1.0, 0.9688, 1.0, 0.9688, 0.5, 0.9688, 0.5, 0.9688, 1.0, 0.9375, 1.0, 0.9375, 0.5, 0.9375, 0.5, 0.9375, 1.0, 0.9062, 1.0, 0.9062, 0.5, 0.9062, 0.5, 0.9062, 1.0, 0.875, 1.0, 0.875, 0.5, 0.875, 0.5, 0.875, 1.0, 0.8438, 1.0, 0.8438, 0.5, 0.8438, 0.5, 0.8438, 1.0, 0.8125, 1.0, 0.8125, 0.5, 0.8125, 0.5, 0.8125, 1.0, 0.7812, 1.0, 0.7812, 0.5, 0.7812, 0.5, 0.7812, 1.0, 0.75, 1.0, 0.75, 0.5, 0.75, 0.5, 0.75, 1.0, 0.7188, 1.0, 0.7188, 0.5, 0.7188, 0.5, 0.7188, 1.0, 0.6875, 1.0, 0.6875, 0.5, 0.6875, 0.5, 0.6875, 1.0, 0.6844, 1.0, 0.6844, 0.6934, 0.6562, 0.6934, 0.6562, 0.5, 0.6562, 0.5, 0.6562, 0.6934, 0.625, 0.6934, 0.625, 0.5, 0.625, 0.5, 0.625, 0.6934, 0.5938, 0.6934, 0.5938, 0.5, 0.5938, 0.5, 0.5938, 0.6934, 0.5706, 0.6934, 0.5706, 0.5876, 0.5625, 0.5836, 0.5625, 0.5, 0.5625, 0.5, 0.5625, 0.5836, 0.5498, 0.5768, 0.5312, 0.5712, 0.5312, 0.5, 0.5312, 0.5, 0.5312, 0.5712, 0.525, 0.5692, 0.5, 0.5667, 0.5, 0.5, 0.5, 0.5, 0.5, 0.5667, 0.475, 0.5692, 0.4688, 0.5712, 0.4688, 0.5, 0.4688, 0.5, 0.4688, 0.5712, 0.4502, 0.5768, 0.4375, 0.5836, 0.4375, 0.5, 0.4375, 0.5, 0.4375, 0.5836, 0.4294, 0.5876, 0.4294, 0.6934, 0.4062, 0.6934, 0.4062, 0.5, 0.4062, 0.5, 0.4062, 0.6934, 0.375, 0.6934, 0.375, 0.5, 0.375, 0.5, 0.375, 0.6934, 0.3438, 0.6934, 0.3438, 0.5, 0.3438, 0.5, 0.3438, 0.6934, 0.3156, 0.6934, 0.3156, 1.0, 0.3125, 1.0, 0.3125, 0.5, 0.3125, 0.5, 0.3125, 1.0, 0.2812, 1.0, 0.2812, 0.5, 0.2812, 0.5, 0.2812, 1.0, 0.25, 1.0, 0.25, 0.5, 0.25, 0.5, 0.25, 1.0, 0.2188, 1.0, 0.2188, 0.5, 0.2188, 0.5, 0.2188, 1.0, 0.1875, 1.0, 0.1875, 0.5, 0.1875, 0.5, 0.1875, 1.0, 0.1562, 1.0, 0.1562, 0.5, 0.1562, 0.5, 0.1562, 1.0, 0.125, 1.0, 0.125, 0.5, 0.125, 0.5, 0.125, 1.0, 0.09375, 1.0, 0.09375, 0.5, 0.09375, 0.5, 0.09375, 1.0, 0.0625, 1.0, 0.0625, 0.5, 0.2968, 0.4854, 0.25, 0.49, 0.2032, 0.4854, 0.1582, 0.4717, 0.1167, 0.4496, 0.08029, 0.4197, 0.05045, 0.3833, 0.02827, 0.3418, 0.01461, 0.2968, 0.01, 0.25, 0.178, 0.25, 0.1794, 0.264, 0.1835, 0.2776, 0.1901, 0.29, 0.1991, 0.3009, 0.21, 0.3099, 0.2224, 0.3165, 0.236, 0.3206, 0.25, 0.322, 0.264, 0.3206, 0.2776, 0.3165, 0.29, 0.3099, 0.3009, 0.3009, 0.3099, 0.29, 0.3165, 0.2776, 0.3206, 0.264, 0.322, 0.25, 0.49, 0.25, 0.4854, 0.2968, 0.4717, 0.3418, 0.4496, 0.3833, 0.4197, 0.4197, 0.3833, 0.4496, 0.3418, 0.4717, 0.0625, 0.5, 0.0625, 1.0, 0.03125, 1.0, 0.03125, 0.5, 0.03125, 0.5, 0.03125, 1.0, 0.0, 1.0, 0.0, 0.5, 0.75, 0.49, 0.7968, 0.4854, 0.8418, 0.4717, 0.8833, 0.4496, 0.9197, 0.4197, 0.9496, 0.3833, 0.9717, 0.3418, 0.9854, 0.2968, 0.99, 0.25, 0.822, 0.25, 0.8206, 0.264, 0.8165, 0.2776, 0.8099, 0.29, 0.8009, 0.3009, 0.79, 0.3099, 0.7776, 0.3165, 0.764, 0.3206, 0.75, 0.322, 0.736, 0.3206, 0.7224, 0.3165, 0.71, 0.3099, 0.6991, 0.3009, 0.6901, 0.29, 0.6835, 0.2776, 0.6794, 0.264, 0.678, 0.25, 0.51, 0.25, 0.5146, 0.2968, 0.5283, 0.3418, 0.5504, 0.3833, 0.5803, 0.4197, 0.6167, 0.4496, 0.6582, 0.4717, 0.7032, 0.4854, 0.375, 0.2607, 0.375, 0.4893, 0.5283, 0.4893, 0.5283, 0.2607, 0.3643, 0.5, 0.1357, 0.5, 0.1461, 0.5486, 0.1616, 0.596, 0.1806, 0.6348, 0.1966, 0.6562, 0.3034, 0.6562, 0.3194, 0.6348, 0.3384, 0.596, 0.3539, 0.5486, 0.7188, 0.75, 0.7188, 0.9062, 0.75, 0.9062, 0.75, 0.75, 0.625, 0.75, 0.625, 0.9062, 0.6562, 0.9062, 0.6562, 0.75, 0.6562, 0.75, 0.6562, 0.9062, 0.6875, 0.9062, 0.6875, 0.75, 0.2188, 0.75, 0.2188, 0.9062, 0.25, 0.9062, 0.25, 0.75, 0.7812, 0.75, 0.7812, 0.9062, 0.8125, 0.9062, 0.8125, 0.75, 0.75, 0.75, 0.75, 0.9062, 0.7812, 0.9062, 0.7812, 0.75, 0.8438, 0.75, 0.8438, 0.9062, 0.875, 0.9062, 0.875, 0.75, 0.0, 0.75, 0.0, 0.9062, 0.03125, 0.9062, 0.03125, 0.75, 0.4688, 0.75, 0.4688, 0.9062, 0.5, 0.9062, 0.5, 0.75, 0.1562, 0.75, 0.1562, 0.9062, 0.1875, 0.9062, 0.1875, 0.75, 0.5, 0.75, 0.5, 0.9062, 0.5312, 0.9062, 0.5312, 0.75, 0.03125, 0.75, 0.03125, 0.9062, 0.0625, 0.9062, 0.0625, 0.75, 0.875, 0.75, 0.875, 0.9062, 0.9062, 0.9062, 0.9062, 0.75, 0.4062, 0.75, 0.4062, 0.9062, 0.4375, 0.9062, 0.4375, 0.75, 0.49, 0.25, 0.322, 0.25, 0.3206, 0.236, 0.3165, 0.2224, 0.3099, 0.21, 0.3009, 0.1991, 0.29, 0.1901, 0.2776, 0.1835, 0.264, 0.1794, 0.25, 0.178, 0.236, 0.1794, 0.2224, 0.1835, 0.21, 0.1901, 0.1991, 0.1991, 0.1901, 0.21, 0.1835, 0.2224, 0.1794, 0.236, 0.178, 0.25, 0.01, 0.25, 0.01461, 0.2032, 0.02827, 0.1582, 0.03049, 0.154, 0.4695, 0.154, 0.4717, 0.1582, 0.4854, 0.2032, 0.9062, 0.75, 0.9062, 0.9062, 0.9375, 0.9062, 0.9375, 0.75, 0.5938, 0.75, 0.5938, 0.9062, 0.625, 0.9062, 0.625, 0.75, 0.09375, 0.75, 0.09375, 0.9062, 0.125, 0.9062, 0.125, 0.75, 0.1875, 0.75, 0.1875, 0.9062, 0.2188, 0.9062, 0.2188, 0.75, 0.5625, 0.75, 0.5625, 0.9062, 0.5938, 0.9062, 0.5938, 0.75, 0.375, 0.75, 0.375, 0.9062, 0.4062, 0.9062, 0.4062, 0.75, 0.3125, 0.75, 0.3125, 0.9062, 0.3438, 0.9062, 0.3438, 0.75, 0.9688, 0.75, 0.9688, 0.9062, 1.0, 0.9062, 1.0, 0.75, 0.8125, 0.75, 0.8125, 0.9062, 0.8438, 0.9062, 0.8438, 0.75, 0.25, 0.75, 0.25, 0.9062, 0.2812, 0.9062, 0.2812, 0.75, 0.6875, 0.75, 0.6875, 0.9062, 0.7188, 0.9062, 0.7188, 0.75, 0.4375, 0.75, 0.4375, 0.9062, 0.4688, 0.9062, 0.4688, 0.75, 0.0625, 0.75, 0.0625, 0.9062, 0.09375, 0.9062, 0.09375, 0.75, 0.9375, 0.75, 0.9375, 0.9062, 0.9688, 0.9062, 0.9688, 0.75, 0.5312, 0.75, 0.5312, 0.9062, 0.5625, 0.9062, 0.5625, 0.75, 0.2812, 0.75, 0.2812, 0.9062, 0.3125, 0.9062, 0.3125, 0.75, 0.125, 0.75, 0.125, 0.9062, 0.1562, 0.9062, 0.1562, 0.75, 0.3438, 0.75, 0.3438, 0.9062, 0.375, 0.9062, 0.375, 0.75, 0.51, 0.25, 0.678, 0.25, 0.6794, 0.236, 0.6835, 0.2224, 0.6901, 0.21, 0.6991, 0.1991, 0.71, 0.1901, 0.7224, 0.1835, 0.736, 0.1794, 0.75, 0.178, 0.764, 0.1794, 0.7776, 0.1835, 0.79, 0.1901, 0.8009, 0.1991, 0.8099, 0.21, 0.8165, 0.2224, 0.8206, 0.236, 0.822, 0.25, 0.99, 0.25, 0.9854, 0.2032, 0.9717, 0.1582, 0.9496, 0.1167, 0.9197, 0.08029, 0.8833, 0.05045, 0.8418, 0.02827, 0.7968, 0.01461, 0.75, 0.01, 0.7032, 0.01461, 0.6582, 0.02827, 0.6167, 0.05045, 0.5803, 0.08029, 0.5504, 0.1167, 0.5283, 0.1582, 0.5146, 0.2032, 0.6218, 0.0477, 0.6582, 0.02827, 0.7032, 0.01461, 0.75, 0.01, 0.7968, 0.01461, 0.8418, 0.02827, 0.8782, 0.0477, 0.8782, 0.2381, 0.6218, 0.2381, 0.5899, 0.5, 0.5625, 0.5, 0.5625, 0.5009, 0.5798, 0.5004])
me_cylinder_008.use_remesh_fix_poles = True
me_cylinder_008.use_remesh_preserve_attributes = False
me_cylinder_008.use_mirror_vertex_groups = False
me_cylinder_008.update()
me_cube_003 = bpy.data.meshes.new('Cube.003')
me_cube_003.from_pydata([(-1.0, -1.0, -1.0), (-1.0, -1.0, 1.0), (-1.0, 1.0, -1.0), (-1.0, 1.0, 1.0), (1.0, -1.0, -1.0), (1.0, -1.0, 1.0), (1.0, 1.0, -1.0), (1.0, 1.0, 1.0), (-0.2817, 1.0, -1.0), (-0.2817, 1.0, 1.0), (-0.2942, 0.9171, 1.0), (-0.2942, 0.9171, -1.0), (0.1667, 0.3011, 1.0), (0.1667, 0.3011, -1.0), (0.1148, 0.2457, 1.0), (0.1148, 0.2457, -1.0), (0.05853, 0.2115, 1.0), (0.05853, 0.2115, -1.0), (-0.1148, 0.2457, 1.0), (-0.1148, 0.2457, -1.0), (-0.3, 0.8, 1.0), (-0.3, 0.8, -1.0), (-0.1667, 0.3011, 1.0), (-0.1667, 0.3011, -1.0), (0.2942, 0.6829, 1.0), (0.2942, 0.6829, -1.0), (0.2121, 0.3757, 1.0), (0.2121, 0.3757, -1.0), (0.2772, 0.5704, 1.0), (0.2772, 0.5704, -1.0), (0.3, 0.8, 1.0), (0.3, 0.8, -1.0), (-9.775e-08, 0.2, 1.0), (-9.775e-08, 0.2, -1.0), (0.2942, 0.9171, 1.0), (0.2942, 0.9171, -1.0), (0.2817, 1.0, 1.0), (0.2817, 1.0, -1.0), (-0.2772, 0.5704, 1.0), (-0.2772, 0.5704, -1.0), (-0.2494, 0.4667, 1.0), (-0.2494, 0.4667, -1.0), (-0.2942, 0.6829, 1.0), (-0.2942, 0.6829, -1.0), (-0.2121, 0.3757, 1.0), (-0.2121, 0.3757, -1.0), (-0.05853, 0.2115, 1.0), (-0.05853, 0.2115, -1.0), (0.2494, 0.4667, 1.0), (0.2494, 0.4667, -1.0)], [], [(0, 1, 3, 2), (2, 3, 9, 8), (6, 7, 5, 4), (4, 5, 1, 0), (2, 8, 11, 21, 43, 39, 41, 45, 23, 19, 47, 33, 17, 15, 13, 27, 49, 29, 25, 31, 35, 37, 6, 4, 0), (7, 36, 34, 30, 24, 28, 48, 26, 12, 14, 16, 32, 46, 18, 22, 44, 40, 38, 42, 20, 10, 9, 3, 1, 5), (35, 34, 36, 37), (31, 30, 34, 35), (41, 40, 44, 45), (11, 10, 20, 21), (25, 24, 30, 31), (19, 18, 46, 47), (49, 48, 28, 29), (10, 11, 8, 9), (29, 28, 24, 25), (33, 32, 16, 17), (43, 42, 38, 39), (27, 26, 48, 49), (17, 16, 14, 15), (45, 44, 22, 23), (23, 22, 18, 19), (39, 38, 40, 41), (37, 36, 7, 6), (47, 46, 32, 33), (15, 14, 12, 13), (13, 12, 26, 27), (21, 20, 42, 43)])
_uv = me_cube_003.uv_layers.new(name='UVMap')
_uv.uv.foreach_set('vector', [0.375, 0.0, 0.625, 0.0, 0.625, 0.25, 0.375, 0.25, 0.375, 0.25, 0.625, 0.25, 0.625, 0.3398, 0.375, 0.3398, 0.375, 0.5, 0.625, 0.5, 0.625, 0.75, 0.375, 0.75, 0.375, 0.75, 0.625, 0.75, 0.625, 1.0, 0.375, 1.0, 0.125, 0.5, 0.2148, 0.5, 0.2132, 0.5104, 0.2125, 0.525, 0.2132, 0.5396, 0.2154, 0.5537, 0.2188, 0.5667, 0.2235, 0.578, 0.2292, 0.5874, 0.2356, 0.5943, 0.2427, 0.5986, 0.25, 0.6, 0.2573, 0.5986, 0.2644, 0.5943, 0.2708, 0.5874, 0.2765, 0.578, 0.2812, 0.5667, 0.2846, 0.5537, 0.2868, 0.5396, 0.2875, 0.525, 0.2868, 0.5104, 0.2852, 0.5, 0.375, 0.5, 0.375, 0.75, 0.125, 0.75, 0.625, 0.5, 0.7148, 0.5, 0.7132, 0.5104, 0.7125, 0.525, 0.7132, 0.5396, 0.7154, 0.5537, 0.7188, 0.5667, 0.7235, 0.578, 0.7292, 0.5874, 0.7356, 0.5943, 0.7427, 0.5986, 0.75, 0.6, 0.7573, 0.5986, 0.7644, 0.5943, 0.7708, 0.5874, 0.7765, 0.578, 0.7812, 0.5667, 0.7846, 0.5537, 0.7868, 0.5396, 0.7875, 0.525, 0.7868, 0.5104, 0.7852, 0.5, 0.875, 0.5, 0.875, 0.75, 0.625, 0.75, 0.7812, 0.7499, 0.7812, 0.9062, 0.8043, 0.9062, 0.8043, 0.7499, 0.75, 0.7499, 0.75, 0.9062, 0.7812, 0.9062, 0.7812, 0.7499, 0.3438, 0.7499, 0.3438, 0.9062, 0.375, 0.9062, 0.375, 0.7499, 0.2188, 0.7499, 0.2188, 0.9062, 0.25, 0.9062, 0.25, 0.7499, 0.7188, 0.7499, 0.7188, 0.9062, 0.75, 0.9062, 0.75, 0.7499, 0.4375, 0.7499, 0.4375, 0.9062, 0.4688, 0.9062, 0.4688, 0.7499, 0.6562, 0.7499, 0.6562, 0.9062, 0.6875, 0.9062, 0.6875, 0.7499, 0.2188, 0.9062, 0.2188, 0.7499, 0.1957, 0.7499, 0.1957, 0.9062, 0.6875, 0.7499, 0.6875, 0.9062, 0.7188, 0.9062, 0.7188, 0.7499, 0.5, 0.7499, 0.5, 0.9062, 0.5312, 0.9062, 0.5312, 0.7499, 0.2812, 0.7499, 0.2812, 0.9062, 0.3125, 0.9062, 0.3125, 0.7499, 0.625, 0.7499, 0.625, 0.9062, 0.6562, 0.9062, 0.6562, 0.7499, 0.5312, 0.7499, 0.5312, 0.9062, 0.5625, 0.9062, 0.5625, 0.7499, 0.375, 0.7499, 0.375, 0.9062, 0.4062, 0.9062, 0.4062, 0.7499, 0.4062, 0.7499, 0.4062, 0.9062, 0.4375, 0.9062, 0.4375, 0.7499, 0.3125, 0.7499, 0.3125, 0.9062, 0.3438, 0.9062, 0.3438, 0.7499, 0.375, 0.4102, 0.625, 0.4102, 0.625, 0.5, 0.375, 0.5, 0.4688, 0.7499, 0.4688, 0.9062, 0.5, 0.9062, 0.5, 0.7499, 0.5625, 0.7499, 0.5625, 0.9062, 0.5938, 0.9062, 0.5938, 0.7499, 0.5938, 0.7499, 0.5938, 0.9062, 0.625, 0.9062, 0.625, 0.7499, 0.25, 0.7499, 0.25, 0.9062, 0.2812, 0.9062, 0.2812, 0.7499])
me_cube_003.use_remesh_fix_poles = True
me_cube_003.use_remesh_preserve_attributes = False
me_cube_003.use_mirror_vertex_groups = False
me_cube_003.update()
me_cube_005 = bpy.data.meshes.new('Cube.005')
me_cube_005.from_pydata([(-1.0, -1.0, -1.0), (-1.0, -1.0, 1.0), (-1.0, 1.0, -1.0), (-1.0, 1.0, 1.0), (1.0, -1.0, -1.0), (1.0, -1.0, 1.0), (1.0, 1.0, -1.0), (1.0, 1.0, 1.0)], [], [(0, 1, 3, 2), (2, 3, 7, 6), (6, 7, 5, 4), (4, 5, 1, 0), (2, 6, 4, 0), (7, 3, 1, 5)])
_uv = me_cube_005.uv_layers.new(name='UVMap')
_uv.uv.foreach_set('vector', [0.375, 0.0, 0.625, 0.0, 0.625, 0.25, 0.375, 0.25, 0.375, 0.25, 0.625, 0.25, 0.625, 0.5, 0.375, 0.5, 0.375, 0.5, 0.625, 0.5, 0.625, 0.75, 0.375, 0.75, 0.375, 0.75, 0.625, 0.75, 0.625, 1.0, 0.375, 1.0, 0.125, 0.5, 0.375, 0.5, 0.375, 0.75, 0.125, 0.75, 0.625, 0.5, 0.875, 0.5, 0.875, 0.75, 0.625, 0.75])
me_cube_005.use_remesh_fix_poles = True
me_cube_005.use_remesh_preserve_attributes = False
me_cube_005.use_mirror_vertex_groups = False
me_cube_005.update()
me_cube_006 = bpy.data.meshes.new('Cube.006')
me_cube_006.from_pydata([(-1.0, -1.0, -1.0), (-1.0, -1.0, 1.0), (-1.0, 1.0, -1.0), (-1.0, 1.0, 1.0), (1.0, -1.0, -1.0), (1.0, -1.0, 1.0), (1.0, 1.0, -1.0), (1.0, 1.0, 1.0)], [], [(0, 1, 3, 2), (2, 3, 7, 6), (6, 7, 5, 4), (4, 5, 1, 0), (2, 6, 4, 0), (7, 3, 1, 5)])
_uv = me_cube_006.uv_layers.new(name='UVMap')
_uv.uv.foreach_set('vector', [0.375, 0.0, 0.625, 0.0, 0.625, 0.25, 0.375, 0.25, 0.375, 0.25, 0.625, 0.25, 0.625, 0.5, 0.375, 0.5, 0.375, 0.5, 0.625, 0.5, 0.625, 0.75, 0.375, 0.75, 0.375, 0.75, 0.625, 0.75, 0.625, 1.0, 0.375, 1.0, 0.125, 0.5, 0.375, 0.5, 0.375, 0.75, 0.125, 0.75, 0.625, 0.5, 0.875, 0.5, 0.875, 0.75, 0.625, 0.75])
me_cube_006.use_remesh_fix_poles = True
me_cube_006.use_remesh_preserve_attributes = False
me_cube_006.use_mirror_vertex_groups = False
me_cube_006.update()

# ---- objects
ob_empty = bpy.data.objects.new('Empty', None)
ob_cube = bpy.data.objects.new('Cube', me_cube)
ob_cube_001 = bpy.data.objects.new('Cube.001', me_cube_001)
ob_cylinder = bpy.data.objects.new('Cylinder', me_cylinder_001)
ob_cylinder_001 = bpy.data.objects.new('Cylinder.001', me_cylinder_004)
ob_cylinder_003 = bpy.data.objects.new('Cylinder.003', me_cylinder_006)
ob_cylinder_002 = bpy.data.objects.new('Cylinder.002', me_cylinder_008)
ob_cube_002 = bpy.data.objects.new('Cube.002', me_cube_003)
ob_cube_003 = bpy.data.objects.new('Cube.003', me_cube_005)
ob_cube_004 = bpy.data.objects.new('Cube.004', me_cube_006)

# ---- transforms, parenting, visibility, modifiers, constraints
ob_empty.location = (0.0, 0.0, 0.0)
ob_empty.rotation_euler = (0.0, 0.0, 1.571)
ob_empty.scale = (4.0, 4.0, 1.0)
ob_empty.empty_display_type = 'IMAGE'
ob_empty.empty_display_size = 5.0
ob_empty.show_axis = True
ob_empty.lineart.crease_threshold = 0.0
ob_cube.location = (0.0, -8.0, 0.35)
ob_cube.rotation_euler = (0.0, 0.0, 1.571)
ob_cube.scale = (0.5, 2.6, 0.35)
ob_cube.lineart.crease_threshold = 0.0
ob_cube_001.location = (0.0, 0.0, 0.35)
ob_cube_001.scale = (0.5, 8.0, 0.35)
ob_cube_001.lineart.crease_threshold = 0.0
ob_cylinder.location = (-2.5, -8.0, 0.35)
ob_cylinder.scale = (0.5, 0.5, 0.35)
ob_cylinder.lineart.crease_threshold = 0.0
ob_cylinder_001.location = (2.5, -8.0, 0.35)
ob_cylinder_001.scale = (0.5, 0.5, 0.35)
ob_cylinder_001.lineart.crease_threshold = 0.0
ob_cylinder_003.location = (0.0, -8.0, 0.35)
ob_cylinder_003.scale = (1.5, 1.5, 0.35)
ob_cylinder_003.lineart.crease_threshold = 0.0
ob_cylinder_002.location = (0.0, 8.0, 0.75)
ob_cylinder_002.scale = (0.5, 0.5, 0.75)
ob_cylinder_002.lineart.crease_threshold = 0.0
ob_cube_002.location = (0.0, 7.8, 0.7493)
ob_cube_002.scale = (0.5, 0.25, 0.75)
ob_cube_002.lineart.crease_threshold = 0.0
ob_cube_003.location = (-0.54, 6.0, 0.55)
ob_cube_003.scale = (0.05, 0.25, 0.15)
ob_cube_003.lineart.crease_threshold = 0.0
ob_cube_004.location = (0.54, 6.0, 0.55)
ob_cube_004.scale = (0.05, 0.25, 0.15)
ob_cube_004.lineart.crease_threshold = 0.0

# ---- collection membership
col_collection.objects.link(ob_empty)
col_collection.objects.link(ob_cube)
col_collection.objects.link(ob_cube_001)
col_collection.objects.link(ob_cylinder)
col_collection.objects.link(ob_cylinder_001)
col_collection.objects.link(ob_cylinder_003)
col_collection.objects.link(ob_cylinder_002)
col_collection.objects.link(ob_cube_002)
col_collection.objects.link(ob_cube_003)
col_collection.objects.link(ob_cube_004)

# ---- scene / render settings (as saved in the file)
scene.frame_start = 1; scene.frame_end = 250; scene.frame_set(1)
scene.render.engine = 'BLENDER_EEVEE_NEXT'
scene.cycles.use_denoising = False
scene.cycles.samples = 128
scene.cycles.sampling_pattern = 'TABULATED_SOBOL'
scene.cycles.use_adaptive_sampling = False
scene.cycles.use_light_tree = False
scene.view_settings.view_transform = 'Filmic'
scene.unit_settings.scale_length = 0.01
bpy.context.view_layer.update()

# ---- added for rendering (the .blend has no active camera and no usable light): camera, sun
cam_auto = bpy.data.cameras.new('AutoCamera')
cam_auto.lens = 50.0
cam_auto.sensor_width = 36.0
cam_auto.clip_end = 1000.0
ob_auto_camera = bpy.data.objects.new('AutoCamera', cam_auto)
scene.collection.objects.link(ob_auto_camera)
ob_auto_camera.location = (16.7374, -20.0849, 14.1396)
ob_auto_camera.rotation_euler = (1.09748, -7.21219e-08, 0.694738)
scene.camera = ob_auto_camera
light_auto_sun = bpy.data.lights.new('AutoSun', 'SUN')
light_auto_sun.energy = 3.0
light_auto_sun.angle = 0.0523599
ob_auto_sun = bpy.data.objects.new('AutoSun', light_auto_sun)
scene.collection.objects.link(ob_auto_sun)
ob_auto_sun.rotation_euler = (0.872665, 0.174533, 0.523599)
bpy.context.view_layer.update()
